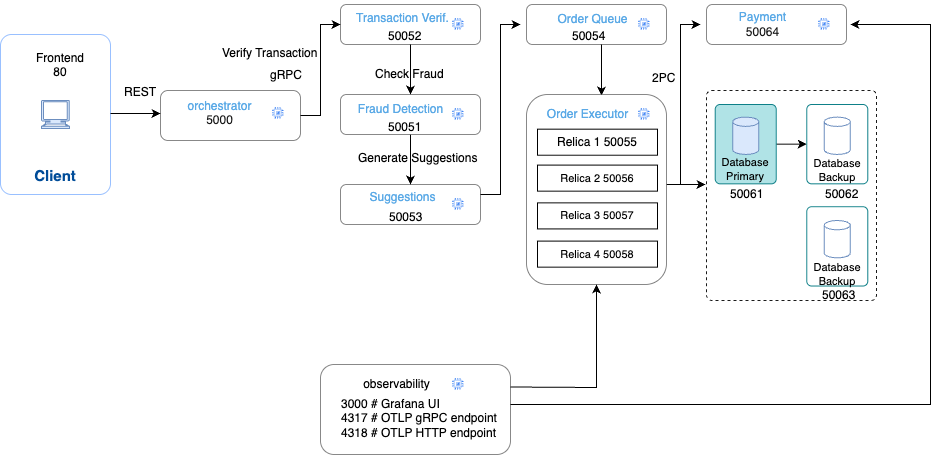

The diagram above was exported from draw.io. Its source (the exported page's mxGraphModel, read from the mxfile embedded in the PNG):
<mxGraphModel dx="1123" dy="743" grid="1" gridSize="10" guides="1" tooltips="1" connect="1" arrows="1" fold="1" page="1" pageScale="1" pageWidth="827" pageHeight="1169" math="0" shadow="0">
  <root>
    <mxCell id="0" />
    <mxCell id="1" parent="0" />
    <mxCell id="HsyRl86P5wgM-P7VtNug-112" value="" style="whiteSpace=wrap;html=1;rounded=1;strokeWidth=0.5;" vertex="1" parent="1">
      <mxGeometry x="350" y="470" width="190" height="90" as="geometry" />
    </mxCell>
    <mxCell id="HsyRl86P5wgM-P7VtNug-10" value="" style="whiteSpace=wrap;html=1;rounded=1;strokeWidth=0.5;" vertex="1" parent="1">
      <mxGeometry x="190" y="196" width="140" height="50" as="geometry" />
    </mxCell>
    <mxCell id="HsyRl86P5wgM-P7VtNug-16" value="REST" style="text;strokeColor=none;align=center;fillColor=none;html=1;verticalAlign=middle;whiteSpace=wrap;rounded=0;" vertex="1" parent="1">
      <mxGeometry x="140" y="183" width="60" height="30" as="geometry" />
    </mxCell>
    <mxCell id="HsyRl86P5wgM-P7VtNug-17" value="" style="group" vertex="1" connectable="0" parent="1">
      <mxGeometry x="370" y="110" width="150" height="65" as="geometry" />
    </mxCell>
    <mxCell id="HsyRl86P5wgM-P7VtNug-18" value="" style="whiteSpace=wrap;html=1;rounded=1;strokeWidth=0.5;" vertex="1" parent="HsyRl86P5wgM-P7VtNug-17">
      <mxGeometry width="140" height="40" as="geometry" />
    </mxCell>
    <mxCell id="HsyRl86P5wgM-P7VtNug-19" value="" style="editableCssRules=.*;html=1;shape=image;verticalLabelPosition=bottom;labelBackgroundColor=#ffffff;verticalAlign=top;aspect=fixed;imageAspect=0;image=data:image/svg+xml,(base64 omitted: 880 chars);strokeColor=#FF6392;fontColor=#5AA9E6;fillColor=#FFE45E;" vertex="1" parent="HsyRl86P5wgM-P7VtNug-17">
      <mxGeometry x="111.99842475386781" y="14" width="11.50087201125176" height="11.50087201125176" as="geometry" />
    </mxCell>
    <mxCell id="HsyRl86P5wgM-P7VtNug-20" value="Transaction Verif." style="text;strokeColor=none;align=center;fillColor=none;html=1;verticalAlign=middle;whiteSpace=wrap;rounded=0;fontColor=#5AA9E6;" vertex="1" parent="HsyRl86P5wgM-P7VtNug-17">
      <mxGeometry x="11.670000000000002" y="-4" width="101.33" height="35" as="geometry" />
    </mxCell>
    <mxCell id="HsyRl86P5wgM-P7VtNug-68" value="Verify Transaction" style="text;whiteSpace=wrap;html=1;" vertex="1" parent="HsyRl86P5wgM-P7VtNug-17">
      <mxGeometry x="-120" y="35" width="110" height="30" as="geometry" />
    </mxCell>
    <mxCell id="HsyRl86P5wgM-P7VtNug-102" value="50052" style="text;whiteSpace=wrap;html=1;" vertex="1" parent="HsyRl86P5wgM-P7VtNug-17">
      <mxGeometry x="46" y="18" width="80" height="40" as="geometry" />
    </mxCell>
    <mxCell id="HsyRl86P5wgM-P7VtNug-21" value="" style="group" vertex="1" connectable="0" parent="1">
      <mxGeometry x="370" y="290" width="140" height="60" as="geometry" />
    </mxCell>
    <mxCell id="HsyRl86P5wgM-P7VtNug-22" value="" style="whiteSpace=wrap;html=1;rounded=1;strokeWidth=0.5;" vertex="1" parent="HsyRl86P5wgM-P7VtNug-21">
      <mxGeometry width="140" height="40" as="geometry" />
    </mxCell>
    <mxCell id="HsyRl86P5wgM-P7VtNug-23" value="" style="editableCssRules=.*;html=1;shape=image;verticalLabelPosition=bottom;labelBackgroundColor=#ffffff;verticalAlign=top;aspect=fixed;imageAspect=0;image=data:image/svg+xml,(base64 omitted: 880 chars);strokeColor=#FF6392;fontColor=#5AA9E6;fillColor=#FFE45E;" vertex="1" parent="HsyRl86P5wgM-P7VtNug-21">
      <mxGeometry x="111.99842475386781" y="14" width="11.50087201125176" height="11.50087201125176" as="geometry" />
    </mxCell>
    <mxCell id="HsyRl86P5wgM-P7VtNug-24" value="Suggestions" style="text;strokeColor=none;align=center;fillColor=none;html=1;verticalAlign=middle;whiteSpace=wrap;rounded=0;fontColor=#5AA9E6;" vertex="1" parent="HsyRl86P5wgM-P7VtNug-21">
      <mxGeometry x="24.666666666666682" y="-2" width="74.66666666666667" height="30" as="geometry" />
    </mxCell>
    <mxCell id="HsyRl86P5wgM-P7VtNug-103" value="50053" style="text;whiteSpace=wrap;html=1;" vertex="1" parent="HsyRl86P5wgM-P7VtNug-21">
      <mxGeometry x="47" y="19" width="80" height="40" as="geometry" />
    </mxCell>
    <mxCell id="HsyRl86P5wgM-P7VtNug-32" value="" style="group" vertex="1" connectable="0" parent="1">
      <mxGeometry x="556" y="110" width="140" height="54" as="geometry" />
    </mxCell>
    <mxCell id="HsyRl86P5wgM-P7VtNug-33" value="" style="whiteSpace=wrap;html=1;rounded=1;strokeWidth=0.5;" vertex="1" parent="HsyRl86P5wgM-P7VtNug-32">
      <mxGeometry width="140" height="40" as="geometry" />
    </mxCell>
    <mxCell id="HsyRl86P5wgM-P7VtNug-34" value="" style="editableCssRules=.*;html=1;shape=image;verticalLabelPosition=bottom;labelBackgroundColor=#ffffff;verticalAlign=top;aspect=fixed;imageAspect=0;image=data:image/svg+xml,(base64 omitted: 880 chars);strokeColor=#FF6392;fontColor=#5AA9E6;fillColor=#FFE45E;" vertex="1" parent="HsyRl86P5wgM-P7VtNug-32">
      <mxGeometry x="111.99842475386781" y="14" width="11.50087201125176" height="11.50087201125176" as="geometry" />
    </mxCell>
    <mxCell id="HsyRl86P5wgM-P7VtNug-35" value="Order Queue" style="text;strokeColor=none;align=center;fillColor=none;html=1;verticalAlign=middle;whiteSpace=wrap;rounded=0;fontColor=#5AA9E6;" vertex="1" parent="HsyRl86P5wgM-P7VtNug-32">
      <mxGeometry x="28.666666666666682" width="74.66666666666667" height="30" as="geometry" />
    </mxCell>
    <mxCell id="HsyRl86P5wgM-P7VtNug-104" value="50054" style="text;whiteSpace=wrap;html=1;" vertex="1" parent="HsyRl86P5wgM-P7VtNug-32">
      <mxGeometry x="43.5" y="18" width="80" height="40" as="geometry" />
    </mxCell>
    <mxCell id="HsyRl86P5wgM-P7VtNug-44" value="" style="group" vertex="1" connectable="0" parent="1">
      <mxGeometry x="736" y="110" width="140" height="40" as="geometry" />
    </mxCell>
    <mxCell id="HsyRl86P5wgM-P7VtNug-45" value="" style="whiteSpace=wrap;html=1;rounded=1;strokeWidth=0.5;" vertex="1" parent="HsyRl86P5wgM-P7VtNug-44">
      <mxGeometry width="140" height="40" as="geometry" />
    </mxCell>
    <mxCell id="HsyRl86P5wgM-P7VtNug-46" value="" style="editableCssRules=.*;html=1;shape=image;verticalLabelPosition=bottom;labelBackgroundColor=#ffffff;verticalAlign=top;aspect=fixed;imageAspect=0;image=data:image/svg+xml,(base64 omitted: 880 chars);strokeColor=#FF6392;fontColor=#5AA9E6;fillColor=#FFE45E;" vertex="1" parent="HsyRl86P5wgM-P7VtNug-44">
      <mxGeometry x="111.99842475386781" y="14" width="11.50087201125176" height="11.50087201125176" as="geometry" />
    </mxCell>
    <mxCell id="HsyRl86P5wgM-P7VtNug-47" value="Payment&lt;div&gt;&lt;font style=&quot;color: rgb(26, 26, 26);&quot;&gt;50064&lt;/font&gt;&lt;/div&gt;" style="text;strokeColor=none;align=center;fillColor=none;html=1;verticalAlign=middle;whiteSpace=wrap;rounded=0;fontColor=#5AA9E6;" vertex="1" parent="HsyRl86P5wgM-P7VtNug-44">
      <mxGeometry x="18.666666666666682" y="5" width="74.66666666666667" height="30" as="geometry" />
    </mxCell>
    <mxCell id="HsyRl86P5wgM-P7VtNug-56" value="" style="group" vertex="1" connectable="0" parent="1">
      <mxGeometry x="30" y="140" width="110" height="160" as="geometry" />
    </mxCell>
    <mxCell id="HsyRl86P5wgM-P7VtNug-7" value="" style="whiteSpace=wrap;html=1;strokeColor=light-dark(#99c0ff, #5c79a3);fillColor=none;rounded=1;gradientColor=#7ea6e0;arcSize=10;" vertex="1" parent="HsyRl86P5wgM-P7VtNug-56">
      <mxGeometry width="110" height="160" as="geometry" />
    </mxCell>
    <mxCell id="HsyRl86P5wgM-P7VtNug-8" value="&lt;font style=&quot;font-size: 15px; color: rgb(0, 76, 153);&quot;&gt;&lt;b&gt;Client&lt;/b&gt;&lt;/font&gt;" style="text;strokeColor=none;align=center;fillColor=none;html=1;verticalAlign=middle;whiteSpace=wrap;rounded=0;fontColor=#5AA9E6;" vertex="1" parent="HsyRl86P5wgM-P7VtNug-56">
      <mxGeometry x="25" y="130" width="60" height="21.42857142857143" as="geometry" />
    </mxCell>
    <mxCell id="HsyRl86P5wgM-P7VtNug-2" value="" style="shape=mxgraph.signs.tech.computer;html=1;pointerEvents=1;fillColor=#dae8fc;strokeColor=#6c8ebf;verticalLabelPosition=bottom;verticalAlign=top;align=center;sketch=0;" vertex="1" parent="HsyRl86P5wgM-P7VtNug-56">
      <mxGeometry x="41" y="66" width="28" height="28" as="geometry" />
    </mxCell>
    <mxCell id="HsyRl86P5wgM-P7VtNug-13" value="Frontend&#10;80" style="text;whiteSpace=wrap;html=1;align=center;" vertex="1" parent="HsyRl86P5wgM-P7VtNug-56">
      <mxGeometry x="20" y="10" width="80" height="50" as="geometry" />
    </mxCell>
    <mxCell id="HsyRl86P5wgM-P7VtNug-58" value="" style="endArrow=classic;html=1;rounded=0;" edge="1" parent="1">
      <mxGeometry width="50" height="50" relative="1" as="geometry">
        <mxPoint x="140" y="219" as="sourcePoint" />
        <mxPoint x="190" y="219" as="targetPoint" />
      </mxGeometry>
    </mxCell>
    <mxCell id="HsyRl86P5wgM-P7VtNug-60" value="gRPC" style="text;strokeColor=none;align=center;fillColor=none;html=1;verticalAlign=middle;whiteSpace=wrap;rounded=0;" vertex="1" parent="1">
      <mxGeometry x="286.33" y="166" width="60" height="30" as="geometry" />
    </mxCell>
    <mxCell id="HsyRl86P5wgM-P7VtNug-61" value="" style="endArrow=classic;html=1;rounded=0;" edge="1" parent="1">
      <mxGeometry width="50" height="50" relative="1" as="geometry">
        <mxPoint x="440" y="150" as="sourcePoint" />
        <mxPoint x="440" y="200" as="targetPoint" />
      </mxGeometry>
    </mxCell>
    <mxCell id="HsyRl86P5wgM-P7VtNug-62" value="" style="endArrow=classic;html=1;rounded=0;" edge="1" parent="1">
      <mxGeometry width="50" height="50" relative="1" as="geometry">
        <mxPoint x="440" y="240" as="sourcePoint" />
        <mxPoint x="440" y="290" as="targetPoint" />
      </mxGeometry>
    </mxCell>
    <mxCell id="HsyRl86P5wgM-P7VtNug-63" value="" style="endArrow=classic;html=1;rounded=0;exitX=1;exitY=0.25;exitDx=0;exitDy=0;" edge="1" parent="1" source="HsyRl86P5wgM-P7VtNug-22">
      <mxGeometry width="50" height="50" relative="1" as="geometry">
        <mxPoint x="460" y="260" as="sourcePoint" />
        <mxPoint x="550" y="130" as="targetPoint" />
        <Array as="points">
          <mxPoint x="530" y="300" />
          <mxPoint x="530" y="130" />
        </Array>
      </mxGeometry>
    </mxCell>
    <mxCell id="HsyRl86P5wgM-P7VtNug-64" value="" style="endArrow=classic;html=1;rounded=0;" edge="1" parent="1">
      <mxGeometry width="50" height="50" relative="1" as="geometry">
        <mxPoint x="631" y="150" as="sourcePoint" />
        <mxPoint x="631" y="201" as="targetPoint" />
      </mxGeometry>
    </mxCell>
    <mxCell id="HsyRl86P5wgM-P7VtNug-65" value="" style="endArrow=classic;html=1;rounded=0;" edge="1" parent="1">
      <mxGeometry width="50" height="50" relative="1" as="geometry">
        <mxPoint x="696" y="290" as="sourcePoint" />
        <mxPoint x="730" y="130" as="targetPoint" />
        <Array as="points">
          <mxPoint x="710" y="290" />
          <mxPoint x="710" y="220" />
          <mxPoint x="710" y="130" />
        </Array>
      </mxGeometry>
    </mxCell>
    <mxCell id="HsyRl86P5wgM-P7VtNug-67" value="2PC" style="text;whiteSpace=wrap;" vertex="1" parent="1">
      <mxGeometry x="680" y="170" width="30" height="30" as="geometry" />
    </mxCell>
    <mxCell id="HsyRl86P5wgM-P7VtNug-41" value="" style="whiteSpace=wrap;html=1;rounded=1;strokeWidth=0.5;" vertex="1" parent="1">
      <mxGeometry x="556" y="200" width="140" height="190" as="geometry" />
    </mxCell>
    <mxCell id="HsyRl86P5wgM-P7VtNug-42" value="" style="editableCssRules=.*;html=1;shape=image;verticalLabelPosition=bottom;labelBackgroundColor=#ffffff;verticalAlign=top;aspect=fixed;imageAspect=0;image=data:image/svg+xml,(base64 omitted: 880 chars);strokeColor=#FF6392;fontColor=#5AA9E6;fillColor=#FFE45E;" vertex="1" parent="1">
      <mxGeometry x="667.9984247538678" y="214" width="11.50087201125176" height="11.50087201125176" as="geometry" />
    </mxCell>
    <mxCell id="HsyRl86P5wgM-P7VtNug-43" value="Order Executor" style="text;strokeColor=none;align=center;fillColor=none;html=1;verticalAlign=middle;whiteSpace=wrap;rounded=0;fontColor=#5AA9E6;" vertex="1" parent="1">
      <mxGeometry x="574.67" y="205" width="85.33" height="30" as="geometry" />
    </mxCell>
    <mxCell id="HsyRl86P5wgM-P7VtNug-27" value="" style="whiteSpace=wrap;html=1;rounded=1;strokeWidth=0.5;" vertex="1" parent="1">
      <mxGeometry x="370" y="200" width="140" height="40" as="geometry" />
    </mxCell>
    <mxCell id="HsyRl86P5wgM-P7VtNug-28" value="" style="editableCssRules=.*;html=1;shape=image;verticalLabelPosition=bottom;labelBackgroundColor=#ffffff;verticalAlign=top;aspect=fixed;imageAspect=0;image=data:image/svg+xml,(base64 omitted: 880 chars);strokeColor=#FF6392;fontColor=#5AA9E6;fillColor=#FFE45E;" vertex="1" parent="1">
      <mxGeometry x="481.9984247538678" y="214" width="11.50087201125176" height="11.50087201125176" as="geometry" />
    </mxCell>
    <mxCell id="HsyRl86P5wgM-P7VtNug-29" value="Fraud Detection" style="text;strokeColor=none;align=center;fillColor=none;html=1;verticalAlign=middle;whiteSpace=wrap;rounded=0;fontColor=#5AA9E6;" vertex="1" parent="1">
      <mxGeometry x="384.67" y="200" width="91.33" height="30" as="geometry" />
    </mxCell>
    <mxCell id="HsyRl86P5wgM-P7VtNug-69" value="Check Fraud" style="text;whiteSpace=wrap;html=1;" vertex="1" parent="1">
      <mxGeometry x="402.5" y="166" width="90" height="30" as="geometry" />
    </mxCell>
    <mxCell id="HsyRl86P5wgM-P7VtNug-70" value="Generate Suggestions" style="text;whiteSpace=wrap;html=1;" vertex="1" parent="1">
      <mxGeometry x="385.66999999999996" y="250" width="140" height="30" as="geometry" />
    </mxCell>
    <mxCell id="HsyRl86P5wgM-P7VtNug-11" value="" style="editableCssRules=.*;html=1;shape=image;verticalLabelPosition=bottom;labelBackgroundColor=#ffffff;verticalAlign=top;aspect=fixed;imageAspect=0;image=data:image/svg+xml,(base64 omitted: 880 chars);strokeColor=#FF6392;fontColor=#5AA9E6;fillColor=#FFE45E;" vertex="1" parent="1">
      <mxGeometry x="301.9984247538678" y="213" width="11.50087201125176" height="11.50087201125176" as="geometry" />
    </mxCell>
    <mxCell id="HsyRl86P5wgM-P7VtNug-12" value="orchestrator&lt;div&gt;&lt;font style=&quot;color: rgb(26, 26, 26);&quot;&gt;5000&lt;/font&gt;&lt;br&gt;&lt;div&gt;&lt;br&gt;&lt;/div&gt;&lt;/div&gt;" style="text;strokeColor=none;align=center;fillColor=none;html=1;verticalAlign=middle;whiteSpace=wrap;rounded=0;fontColor=#5AA9E6;" vertex="1" parent="1">
      <mxGeometry x="213" y="213" width="73.33" height="25" as="geometry" />
    </mxCell>
    <mxCell id="HsyRl86P5wgM-P7VtNug-91" value="Relica 1 50055" style="whiteSpace=wrap;html=1;" vertex="1" parent="1">
      <mxGeometry x="567" y="234.67000000000002" width="120" height="26.07" as="geometry" />
    </mxCell>
    <mxCell id="HsyRl86P5wgM-P7VtNug-92" value="Relica 3 50057" style="whiteSpace=wrap;html=1;fontSize=11;" vertex="1" parent="1">
      <mxGeometry x="567" y="308.35" width="120" height="26.07" as="geometry" />
    </mxCell>
    <mxCell id="HsyRl86P5wgM-P7VtNug-93" value="Relica 2 50056" style="whiteSpace=wrap;html=1;fontSize=11;" vertex="1" parent="1">
      <mxGeometry x="567" y="270.6" width="120" height="26.07" as="geometry" />
    </mxCell>
    <mxCell id="HsyRl86P5wgM-P7VtNug-94" value="Relica 4 50058" style="whiteSpace=wrap;html=1;fontSize=11;" vertex="1" parent="1">
      <mxGeometry x="567" y="346.6" width="120" height="26.07" as="geometry" />
    </mxCell>
    <mxCell id="HsyRl86P5wgM-P7VtNug-101" value="50051" style="text;whiteSpace=wrap;html=1;" vertex="1" parent="1">
      <mxGeometry x="415.67" y="218.75" width="80" height="40" as="geometry" />
    </mxCell>
    <mxCell id="HsyRl86P5wgM-P7VtNug-107" value="" style="endArrow=classic;html=1;rounded=0;" edge="1" parent="1">
      <mxGeometry width="50" height="50" relative="1" as="geometry">
        <mxPoint x="697" y="290" as="sourcePoint" />
        <mxPoint x="735" y="290" as="targetPoint" />
        <Array as="points">
          <mxPoint x="710" y="290" />
        </Array>
      </mxGeometry>
    </mxCell>
    <mxCell id="HsyRl86P5wgM-P7VtNug-108" value="" style="group" vertex="1" connectable="0" parent="1">
      <mxGeometry x="736" y="196" width="197" height="230.87" as="geometry" />
    </mxCell>
    <mxCell id="HsyRl86P5wgM-P7VtNug-72" value="" style="whiteSpace=wrap;html=1;strokeColor=#1A1A1A;fillColor=none;rounded=1;arcSize=3;dashed=1;fontSize=11;" vertex="1" parent="HsyRl86P5wgM-P7VtNug-108">
      <mxGeometry width="170.00000000000003" height="210" as="geometry" />
    </mxCell>
    <mxCell id="HsyRl86P5wgM-P7VtNug-73" style="edgeStyle=orthogonalEdgeStyle;rounded=0;orthogonalLoop=1;jettySize=auto;html=1;exitX=1;exitY=0.5;exitDx=0;exitDy=0;entryX=0;entryY=0.5;entryDx=0;entryDy=0;fontSize=11;" edge="1" parent="HsyRl86P5wgM-P7VtNug-108" source="HsyRl86P5wgM-P7VtNug-75" target="HsyRl86P5wgM-P7VtNug-78">
      <mxGeometry relative="1" as="geometry" />
    </mxCell>
    <mxCell id="HsyRl86P5wgM-P7VtNug-75" value="" style="whiteSpace=wrap;html=1;strokeColor=#0e8088;fillColor=#b0e3e6;rounded=1;arcSize=8;fontSize=11;" vertex="1" parent="HsyRl86P5wgM-P7VtNug-108">
      <mxGeometry x="8.71794871794873" y="14" width="61.025641025641036" height="79.33333333333333" as="geometry" />
    </mxCell>
    <mxCell id="HsyRl86P5wgM-P7VtNug-76" value="" style="shape=cylinder3;whiteSpace=wrap;html=1;boundedLbl=1;backgroundOutline=1;size=4.649999999999977;fillColor=#dae8fc;strokeColor=#6c8ebf;fontSize=11;" vertex="1" parent="HsyRl86P5wgM-P7VtNug-108">
      <mxGeometry x="26.15384615384619" y="26.600000000000023" width="26.15384615384616" height="37.33333333333333" as="geometry" />
    </mxCell>
    <mxCell id="HsyRl86P5wgM-P7VtNug-77" value="&lt;font&gt;Database&lt;/font&gt;&lt;div&gt;&lt;font&gt;Primary&lt;/font&gt;&lt;/div&gt;" style="text;strokeColor=none;align=center;fillColor=none;html=1;verticalAlign=middle;whiteSpace=wrap;rounded=0;fontSize=11;" vertex="1" parent="HsyRl86P5wgM-P7VtNug-108">
      <mxGeometry x="26.15384615384619" y="71.66666666666663" width="26.15384615384616" height="14.000000000000002" as="geometry" />
    </mxCell>
    <mxCell id="HsyRl86P5wgM-P7VtNug-78" value="" style="whiteSpace=wrap;html=1;strokeColor=#0e8088;fillColor=none;rounded=1;arcSize=8;fontSize=11;" vertex="1" parent="HsyRl86P5wgM-P7VtNug-108">
      <mxGeometry x="100.25641025641028" y="14" width="61.025641025641036" height="79.33333333333333" as="geometry" />
    </mxCell>
    <mxCell id="HsyRl86P5wgM-P7VtNug-80" value="&lt;font&gt;Database&lt;/font&gt;&lt;div&gt;&lt;font&gt;Backup&lt;/font&gt;&lt;/div&gt;" style="text;strokeColor=none;align=center;fillColor=none;html=1;verticalAlign=middle;whiteSpace=wrap;rounded=0;fontSize=11;" vertex="1" parent="HsyRl86P5wgM-P7VtNug-108">
      <mxGeometry x="117.69230769230762" y="72.66666666666663" width="26.15384615384616" height="14.000000000000002" as="geometry" />
    </mxCell>
    <mxCell id="HsyRl86P5wgM-P7VtNug-81" value="" style="whiteSpace=wrap;html=1;strokeColor=#0e8088;fillColor=none;rounded=1;arcSize=8;fontSize=11;" vertex="1" parent="HsyRl86P5wgM-P7VtNug-108">
      <mxGeometry x="100.25641025641028" y="116.20000000000005" width="61.025641025641036" height="79.33333333333333" as="geometry" />
    </mxCell>
    <mxCell id="HsyRl86P5wgM-P7VtNug-83" value="&lt;font&gt;Database&lt;/font&gt;&lt;div&gt;&lt;span&gt;Backup&lt;/span&gt;&lt;/div&gt;" style="text;strokeColor=none;align=center;fillColor=none;html=1;verticalAlign=middle;whiteSpace=wrap;rounded=0;fontSize=11;" vertex="1" parent="HsyRl86P5wgM-P7VtNug-108">
      <mxGeometry x="117.69230769230762" y="176.86666666666667" width="26.15384615384616" height="14.000000000000002" as="geometry" />
    </mxCell>
    <mxCell id="HsyRl86P5wgM-P7VtNug-84" value="" style="shape=cylinder3;whiteSpace=wrap;html=1;boundedLbl=1;backgroundOutline=1;size=4.649999999999977;fillColor=#FFFFFF;strokeColor=#6c8ebf;fontSize=11;" vertex="1" parent="HsyRl86P5wgM-P7VtNug-108">
      <mxGeometry x="117.69000000000005" y="26.600000000000023" width="26.15384615384616" height="37.33333333333333" as="geometry" />
    </mxCell>
    <mxCell id="HsyRl86P5wgM-P7VtNug-85" value="" style="shape=cylinder3;whiteSpace=wrap;html=1;boundedLbl=1;backgroundOutline=1;size=4.649999999999977;fillColor=#FFFFFF;strokeColor=#6c8ebf;fontSize=11;" vertex="1" parent="HsyRl86P5wgM-P7VtNug-108">
      <mxGeometry x="117.69000000000005" y="130" width="26.15384615384616" height="37.33333333333333" as="geometry" />
    </mxCell>
    <mxCell id="HsyRl86P5wgM-P7VtNug-98" value="50061" style="text;whiteSpace=wrap;html=1;" vertex="1" parent="HsyRl86P5wgM-P7VtNug-108">
      <mxGeometry x="22.25999999999999" y="90" width="80" height="40" as="geometry" />
    </mxCell>
    <mxCell id="HsyRl86P5wgM-P7VtNug-99" value="50062" style="text;whiteSpace=wrap;html=1;" vertex="1" parent="HsyRl86P5wgM-P7VtNug-108">
      <mxGeometry x="117" y="90" width="80" height="40" as="geometry" />
    </mxCell>
    <mxCell id="HsyRl86P5wgM-P7VtNug-100" value="50063" style="text;whiteSpace=wrap;html=1;" vertex="1" parent="HsyRl86P5wgM-P7VtNug-108">
      <mxGeometry x="114" y="190.87" width="80" height="40" as="geometry" />
    </mxCell>
    <mxCell id="HsyRl86P5wgM-P7VtNug-109" value="" style="endArrow=classic;html=1;rounded=0;exitX=1;exitY=0.5;exitDx=0;exitDy=0;" edge="1" parent="1" source="HsyRl86P5wgM-P7VtNug-10">
      <mxGeometry width="50" height="50" relative="1" as="geometry">
        <mxPoint x="400" y="360" as="sourcePoint" />
        <mxPoint x="370" y="130" as="targetPoint" />
        <Array as="points">
          <mxPoint x="350" y="221" />
          <mxPoint x="350" y="130" />
        </Array>
      </mxGeometry>
    </mxCell>
    <mxCell id="HsyRl86P5wgM-P7VtNug-115" value="3000 # Grafana UI&lt;br&gt;4317 # OTLP gRPC endpoint&lt;br&gt;4318 # OTLP HTTP endpoint" style="text;whiteSpace=wrap;html=1;" vertex="1" parent="1">
      <mxGeometry x="368.5" y="495.5" width="160" height="55" as="geometry" />
    </mxCell>
    <mxCell id="HsyRl86P5wgM-P7VtNug-113" value="" style="editableCssRules=.*;html=1;shape=image;verticalLabelPosition=bottom;labelBackgroundColor=#ffffff;verticalAlign=top;aspect=fixed;imageAspect=0;image=data:image/svg+xml,(base64 omitted: 880 chars);strokeColor=#FF6392;fontColor=#5AA9E6;fillColor=#FFE45E;" vertex="1" parent="1">
      <mxGeometry x="481.9984247538678" y="484" width="11.50087201125176" height="11.50087201125176" as="geometry" />
    </mxCell>
    <mxCell id="HsyRl86P5wgM-P7VtNug-114" value="observability" style="text;strokeColor=none;align=center;fillColor=none;html=1;verticalAlign=middle;whiteSpace=wrap;rounded=0;" vertex="1" parent="1">
      <mxGeometry x="388.6666666666667" y="475" width="74.66666666666667" height="30" as="geometry" />
    </mxCell>
    <mxCell id="HsyRl86P5wgM-P7VtNug-117" value="" style="endArrow=classic;html=1;rounded=0;exitX=1;exitY=0.25;exitDx=0;exitDy=0;entryX=0.5;entryY=1;entryDx=0;entryDy=0;" edge="1" parent="1" source="HsyRl86P5wgM-P7VtNug-112" target="HsyRl86P5wgM-P7VtNug-41">
      <mxGeometry width="50" height="50" relative="1" as="geometry">
        <mxPoint x="520" y="330" as="sourcePoint" />
        <mxPoint x="570" y="280" as="targetPoint" />
        <Array as="points">
          <mxPoint x="626" y="493" />
          <mxPoint x="626" y="420" />
        </Array>
      </mxGeometry>
    </mxCell>
    <mxCell id="HsyRl86P5wgM-P7VtNug-118" value="" style="endArrow=classic;html=1;rounded=0;" edge="1" parent="1">
      <mxGeometry width="50" height="50" relative="1" as="geometry">
        <mxPoint x="540" y="510" as="sourcePoint" />
        <mxPoint x="880" y="130" as="targetPoint" />
        <Array as="points">
          <mxPoint x="680" y="510" />
          <mxPoint x="820" y="510" />
          <mxPoint x="960" y="510" />
          <mxPoint x="960" y="130" />
        </Array>
      </mxGeometry>
    </mxCell>
  </root>
</mxGraphModel>